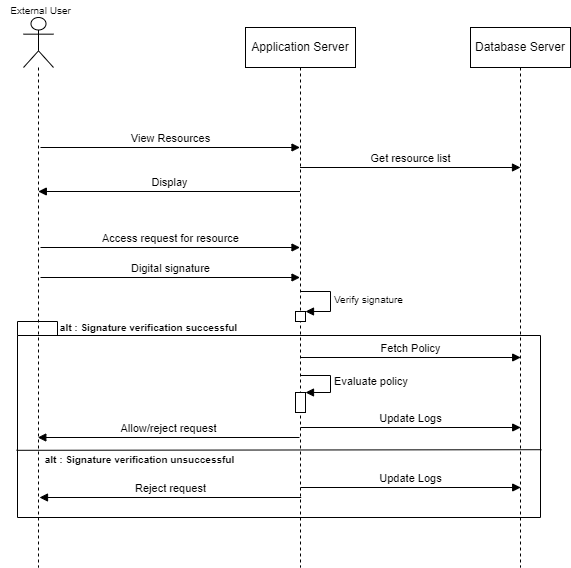

The diagram above was exported from draw.io. Its source (the exported page's mxGraphModel, read from the mxfile embedded in the PNG):
<mxGraphModel dx="1278" dy="521" grid="1" gridSize="10" guides="1" tooltips="1" connect="1" arrows="1" fold="1" page="1" pageScale="1" pageWidth="827" pageHeight="1169" math="0" shadow="0">
  <root>
    <mxCell id="0" />
    <mxCell id="1" parent="0" />
    <mxCell id="KPdCX0a6g_j-lwUuTD1_-19" value="" style="shape=folder;fontStyle=1;spacingTop=10;tabWidth=40;tabHeight=14;tabPosition=left;html=1;" parent="1" vertex="1">
      <mxGeometry x="157" y="334" width="523" height="196" as="geometry" />
    </mxCell>
    <mxCell id="KPdCX0a6g_j-lwUuTD1_-4" value="" style="shape=umlLifeline;participant=umlActor;perimeter=lifelinePerimeter;whiteSpace=wrap;html=1;container=1;collapsible=0;recursiveResize=0;verticalAlign=top;spacingTop=36;outlineConnect=0;size=50;" parent="1" vertex="1">
      <mxGeometry x="163" y="30" width="30" height="550" as="geometry" />
    </mxCell>
    <mxCell id="KPdCX0a6g_j-lwUuTD1_-6" value="Application Server" style="shape=umlLifeline;perimeter=lifelinePerimeter;whiteSpace=wrap;html=1;container=1;collapsible=0;recursiveResize=0;outlineConnect=0;" parent="1" vertex="1">
      <mxGeometry x="385" y="40" width="110" height="540" as="geometry" />
    </mxCell>
    <mxCell id="KPdCX0a6g_j-lwUuTD1_-16" value="" style="html=1;points=[];perimeter=orthogonalPerimeter;" parent="KPdCX0a6g_j-lwUuTD1_-6" vertex="1">
      <mxGeometry x="50" y="365" width="10" height="20" as="geometry" />
    </mxCell>
    <mxCell id="KPdCX0a6g_j-lwUuTD1_-17" value="Evaluate policy" style="edgeStyle=orthogonalEdgeStyle;html=1;align=left;spacingLeft=2;endArrow=block;rounded=0;entryX=1;entryY=0;" parent="KPdCX0a6g_j-lwUuTD1_-6" edge="1">
      <mxGeometry relative="1" as="geometry">
        <mxPoint x="55" y="348" as="sourcePoint" />
        <Array as="points">
          <mxPoint x="55" y="348" />
          <mxPoint x="85" y="348" />
          <mxPoint x="85" y="365" />
        </Array>
        <mxPoint x="60" y="365" as="targetPoint" />
      </mxGeometry>
    </mxCell>
    <mxCell id="KPdCX0a6g_j-lwUuTD1_-18" value="Allow/reject request" style="html=1;verticalAlign=bottom;endArrow=block;rounded=0;" parent="KPdCX0a6g_j-lwUuTD1_-6" edge="1">
      <mxGeometry width="80" relative="1" as="geometry">
        <mxPoint x="54" y="410" as="sourcePoint" />
        <mxPoint x="-207.68965517241384" y="410" as="targetPoint" />
      </mxGeometry>
    </mxCell>
    <mxCell id="KPdCX0a6g_j-lwUuTD1_-23" value="" style="html=1;points=[];perimeter=orthogonalPerimeter;fontSize=10;" parent="KPdCX0a6g_j-lwUuTD1_-6" vertex="1">
      <mxGeometry x="50" y="284" width="10" height="10" as="geometry" />
    </mxCell>
    <mxCell id="KPdCX0a6g_j-lwUuTD1_-24" value="Verify signature" style="edgeStyle=orthogonalEdgeStyle;html=1;align=left;spacingLeft=2;endArrow=block;rounded=0;entryX=1;entryY=0;fontSize=10;" parent="KPdCX0a6g_j-lwUuTD1_-6" target="KPdCX0a6g_j-lwUuTD1_-23" edge="1">
      <mxGeometry relative="1" as="geometry">
        <mxPoint x="55" y="264" as="sourcePoint" />
        <Array as="points">
          <mxPoint x="85" y="264" />
        </Array>
      </mxGeometry>
    </mxCell>
    <mxCell id="fXXHlKfnudGe0aG_xMOA-1" value="Update Logs" style="html=1;verticalAlign=bottom;endArrow=block;rounded=0;" parent="KPdCX0a6g_j-lwUuTD1_-6" edge="1">
      <mxGeometry width="80" relative="1" as="geometry">
        <mxPoint x="55.00034482758633" y="400" as="sourcePoint" />
        <mxPoint x="275.19000000000005" y="400" as="targetPoint" />
      </mxGeometry>
    </mxCell>
    <mxCell id="KPdCX0a6g_j-lwUuTD1_-7" value="Database Server" style="shape=umlLifeline;perimeter=lifelinePerimeter;whiteSpace=wrap;html=1;container=1;collapsible=0;recursiveResize=0;outlineConnect=0;" parent="1" vertex="1">
      <mxGeometry x="610" y="40" width="100" height="540" as="geometry" />
    </mxCell>
    <mxCell id="KPdCX0a6g_j-lwUuTD1_-9" value="View Resources" style="html=1;verticalAlign=bottom;endArrow=block;rounded=0;" parent="1" target="KPdCX0a6g_j-lwUuTD1_-6" edge="1">
      <mxGeometry width="80" relative="1" as="geometry">
        <mxPoint x="180" y="160" as="sourcePoint" />
        <mxPoint x="260" y="160" as="targetPoint" />
      </mxGeometry>
    </mxCell>
    <mxCell id="KPdCX0a6g_j-lwUuTD1_-10" value="Get resource list" style="html=1;verticalAlign=bottom;endArrow=block;rounded=0;" parent="1" source="KPdCX0a6g_j-lwUuTD1_-6" edge="1">
      <mxGeometry width="80" relative="1" as="geometry">
        <mxPoint x="450" y="180" as="sourcePoint" />
        <mxPoint x="660" y="180" as="targetPoint" />
      </mxGeometry>
    </mxCell>
    <mxCell id="KPdCX0a6g_j-lwUuTD1_-11" value="Display" style="html=1;verticalAlign=bottom;endArrow=block;rounded=0;" parent="1" edge="1">
      <mxGeometry width="80" relative="1" as="geometry">
        <mxPoint x="439.5" y="204" as="sourcePoint" />
        <mxPoint x="177.81034482758616" y="204" as="targetPoint" />
      </mxGeometry>
    </mxCell>
    <mxCell id="KPdCX0a6g_j-lwUuTD1_-12" value="Access request for resource" style="html=1;verticalAlign=bottom;endArrow=block;rounded=0;" parent="1" edge="1">
      <mxGeometry width="80" relative="1" as="geometry">
        <mxPoint x="180" y="260" as="sourcePoint" />
        <mxPoint x="439.5" y="260" as="targetPoint" />
      </mxGeometry>
    </mxCell>
    <mxCell id="KPdCX0a6g_j-lwUuTD1_-13" value="Digital signature" style="html=1;verticalAlign=bottom;endArrow=block;rounded=0;" parent="1" edge="1">
      <mxGeometry width="80" relative="1" as="geometry">
        <mxPoint x="180" y="290" as="sourcePoint" />
        <mxPoint x="439.5" y="290" as="targetPoint" />
      </mxGeometry>
    </mxCell>
    <mxCell id="KPdCX0a6g_j-lwUuTD1_-14" value="Fetch Policy" style="html=1;verticalAlign=bottom;endArrow=block;rounded=0;" parent="1" edge="1">
      <mxGeometry width="80" relative="1" as="geometry">
        <mxPoint x="440.0003448275863" y="370" as="sourcePoint" />
        <mxPoint x="660.19" y="370" as="targetPoint" />
      </mxGeometry>
    </mxCell>
    <mxCell id="KPdCX0a6g_j-lwUuTD1_-20" value="&lt;font style=&quot;font-size: 10px&quot;&gt;&lt;b&gt;alt : Signature verification successful&lt;/b&gt;&lt;/font&gt;" style="text;html=1;resizable=0;autosize=1;align=center;verticalAlign=middle;points=[];fillColor=none;strokeColor=none;rounded=0;" parent="1" vertex="1">
      <mxGeometry x="193" y="330" width="190" height="20" as="geometry" />
    </mxCell>
    <mxCell id="KPdCX0a6g_j-lwUuTD1_-26" value="&lt;font style=&quot;font-size: 10px&quot;&gt;&lt;b&gt;alt : Signature verification unsuccessful&lt;/b&gt;&lt;/font&gt;" style="text;html=1;resizable=0;autosize=1;align=center;verticalAlign=middle;points=[];fillColor=none;strokeColor=none;rounded=0;" parent="1" vertex="1">
      <mxGeometry x="179" y="462" width="200" height="20" as="geometry" />
    </mxCell>
    <mxCell id="KPdCX0a6g_j-lwUuTD1_-27" value="" style="endArrow=none;html=1;rounded=0;fontSize=10;exitX=-0.002;exitY=0.601;exitDx=0;exitDy=0;exitPerimeter=0;entryX=1.002;entryY=0.598;entryDx=0;entryDy=0;entryPerimeter=0;" parent="1" edge="1">
      <mxGeometry width="50" height="50" relative="1" as="geometry">
        <mxPoint x="155.95399999999995" y="462.79600000000005" as="sourcePoint" />
        <mxPoint x="681.046" y="462.2080000000001" as="targetPoint" />
      </mxGeometry>
    </mxCell>
    <mxCell id="KPdCX0a6g_j-lwUuTD1_-28" value="Reject request" style="html=1;verticalAlign=bottom;endArrow=block;rounded=0;" parent="1" edge="1">
      <mxGeometry width="80" relative="1" as="geometry">
        <mxPoint x="440.69" y="510" as="sourcePoint" />
        <mxPoint x="179.00034482758628" y="510" as="targetPoint" />
      </mxGeometry>
    </mxCell>
    <mxCell id="KPdCX0a6g_j-lwUuTD1_-29" style="edgeStyle=none;rounded=0;orthogonalLoop=1;jettySize=auto;html=1;exitX=0.5;exitY=1;exitDx=0;exitDy=0;exitPerimeter=0;fontSize=10;" parent="1" source="KPdCX0a6g_j-lwUuTD1_-19" target="KPdCX0a6g_j-lwUuTD1_-19" edge="1">
      <mxGeometry relative="1" as="geometry" />
    </mxCell>
    <mxCell id="KPdCX0a6g_j-lwUuTD1_-31" value="External User" style="text;html=1;align=center;verticalAlign=middle;resizable=0;points=[];autosize=1;strokeColor=none;fillColor=none;fontSize=10;" parent="1" vertex="1">
      <mxGeometry x="140" y="13" width="80" height="20" as="geometry" />
    </mxCell>
    <mxCell id="fXXHlKfnudGe0aG_xMOA-9" value="Update Logs" style="html=1;verticalAlign=bottom;endArrow=block;rounded=0;" parent="1" edge="1">
      <mxGeometry width="80" relative="1" as="geometry">
        <mxPoint x="440.00034482758633" y="500" as="sourcePoint" />
        <mxPoint x="660.19" y="500" as="targetPoint" />
      </mxGeometry>
    </mxCell>
  </root>
</mxGraphModel>